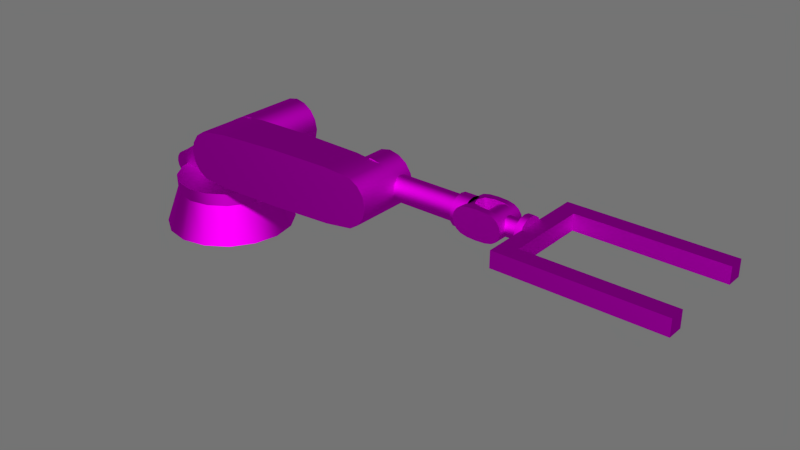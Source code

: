 # Source: robot.blend  (saved by Blender 2.74.0; exported with 4.5.12 LTS)
import bpy
from mathutils import Matrix  # noqa: F401  (used for matrix-valued properties, if any)

bpy.ops.wm.read_factory_settings(use_empty=True)
scene = bpy.context.scene
scene.name = 'Scene'

# ---- collections
col_collection_1 = bpy.data.collections.new('Collection 1'); scene.collection.children.link(col_collection_1)

# ---- images (referenced by path relative to the original .blend; pixels are not part of the script)
import os
ASSET_DIR = os.environ.get("B2B_ASSET_DIR", "")  # directory of the original .blend (textures are referenced by path, not embedded)
HERE = os.path.dirname(os.path.abspath(__file__))  # packed textures are extracted next to this script under _unpacked/

def load_image(name, relpath, width, height, colorspace="sRGB"):
    """Load a texture the original file referenced (path relative to the .blend, or extracted next to this script)."""
    p = next((c for c in (os.path.join(HERE, relpath), os.path.join(ASSET_DIR, relpath)) if relpath and os.path.exists(c)), "")
    if p:
        img = bpy.data.images.load(p, check_existing=True)
        img.name = name
    else:  # same state as the original file: an image datablock whose file is absent (Cycles renders it pink)
        img = bpy.data.images.new(name, width, height)
        img.source = "FILE"
        img.filepath = "//" + (relpath or name)
    img.colorspace_settings.name = colorspace
    return img
img_texture_png = load_image('texture.png', 'texture.png', 1024, 1024, 'sRGB')

# ---- materials (node trees are filled in below, after node groups)
mat_matorange = bpy.data.materials.new('matOrange')
mat_matorange.alpha_threshold = 0.0
mat_matorange.diffuse_color = (1.0, 0.1779, 0.006995, 1.0)
mat_matorange.roughness = 0.5
mat_matorange.line_color = (0.0, 0.0, 0.0, 1.0)

# ---- material node trees
mat_matorange.use_nodes = True; mat_matorange.node_tree.nodes.clear()
_N = mat_matorange.node_tree.nodes; _L = mat_matorange.node_tree.links
n0 = _N.new('ShaderNodeUVMap'); n0.name = 'UV Map'; n0.location = (10, 305)
n0.uv_map = 'UVMap'
n1 = _N.new('ShaderNodeOutputMaterial'); n1.name = 'Material Output'; n1.location = (617, 363)
n2 = _N.new('ShaderNodeTexImage'); n2.name = 'Image Texture'; n2.location = (216, 426)
n2.width = 140
n2.image = img_texture_png
n3 = _N.new('ShaderNodeBsdfAnisotropic'); n3.name = 'Glossy BSDF'; n3.location = (398, 382)
n3.distribution = 'BECKMANN'
n3.inputs[1].default_value = 0.7071
_L.new(n0.outputs[0], n2.inputs[0])
_L.new(n2.outputs[0], n3.inputs[0])
_L.new(n3.outputs[0], n1.inputs[0])
n1.is_active_output = True

# ---- world
world_world = bpy.data.worlds.new('World'); scene.world = world_world
world_world.color = (0.1734, 0.1734, 0.1734)
world_world.use_sun_shadow = False
world_world.sun_shadow_jitter_overblur = 0.0
world_world.cycles.sampling_method = 'MANUAL'
world_world.cycles.sample_map_resolution = 256

# ---- meshes
me_cube_036 = bpy.data.meshes.new('Cube.036')
me_cube_036.from_pydata([(0.03966, 0.075, 0.09576), (0.03966, -0.075, 0.09576), (0.09576, -0.075, -0.03966), (0.09576, 0.075, 0.03966), (-0.03966, -0.075, 0.09576), (-0.03966, 0.075, 0.09576), (0.03966, -0.075, -0.09576), (0.03966, 0.075, -0.09577), (0.09576, 0.075, -0.03967), (0.09576, -0.075, 0.03966), (-0.09576, 0.075, -0.03967), (-0.09576, -0.075, 0.03966), (-0.03966, -0.075, -0.09576), (-0.09576, 0.075, 0.03966), (-0.09576, -0.075, -0.03966), (-0.03966, 0.075, -0.09577), (0.25, -0.1127, 0.04666), (0.2, -0.1127, -0.04666), (0.2, -0.04666, 0.1127), (0.25, -0.04666, -0.1127), (0.25, -0.04666, 0.1127), (0.25, -0.1127, -0.04666), (0.2, -0.1127, 0.04666), (0.25, 0.1127, -0.04666), (0.2, 0.1127, 0.04666), (0.2, 0.04666, -0.1127), (0.25, 0.1127, 0.04666), (0.2, 0.1127, -0.04666), (0.2, -0.04666, -0.1127), (0.25, 0.04666, 0.1127), (0.2, 0.04666, 0.1127), (0.25, 0.04666, -0.1127), (0.02075, -0.02777, -0.06704), (0.1993, -0.06704, -0.02777), (0.02075, -0.06704, 0.02777), (0.1993, -0.02777, -0.06704), (0.1993, -0.06704, 0.02777), (0.02075, -0.06704, -0.02777), (0.1992, 0.06704, 0.02777), (0.02075, 0.06704, -0.02777), (0.02075, 0.02777, -0.06704), (0.1993, 0.02777, -0.06704), (0.02075, -0.02777, 0.06704), (0.1992, -0.02777, 0.06704), (0.02075, 0.06704, 0.02777), (0.1992, 0.06704, -0.02777), (0.1992, 0.02777, 0.06704), (0.02075, 0.02777, 0.06704), (5.96e-08, -0.075, 0.104), (-1.192e-07, 0.075, 0.104), (0.07352, 0.075, 0.07352), (0.07352, 0.075, -0.07352), (0.07352, -0.075, 0.07352), (0.07352, -0.075, -0.07352), (0.104, 0.075, -2.98e-07), (0.104, -0.075, -1.267e-07), (-1.192e-07, 0.075, -0.104), (-0.07352, -0.075, 0.07352), (-0.07352, -0.075, -0.07352), (-0.07352, 0.075, 0.07352), (-0.07352, 0.075, -0.07352), (5.96e-08, -0.075, -0.104), (-0.104, 0.075, -2.98e-07), (-0.104, -0.075, -1.267e-07), (0.2, -0.0865, -0.0865), (0.2, -0.0865, 0.0865), (0.25, -0.0865, -0.0865), (0.25, -0.0865, 0.0865), (0.25, 1.35e-09, 0.1223), (0.2, -1.052e-07, 0.1223), (0.25, 1.817e-09, -0.1223), (0.25, -0.1223, -2.98e-07), (0.2, -0.1223, -5.96e-08), (0.2, 0.0865, 0.0865), (0.2, 0.0865, -0.0865), (0.25, 0.0865, 0.0865), (0.25, 0.0865, -0.0865), (0.2, -1.066e-07, -0.1223), (0.25, 0.1223, -2.98e-07), (0.2, 0.1223, -5.96e-08), (0.1993, -0.07279, -1.192e-07), (0.02075, -0.07279, -2.906e-07), (0.1993, -3.19e-08, -0.07279), (0.02075, -0.05147, -0.05147), (0.02075, -0.05147, 0.05147), (0.1993, -0.05147, -0.05147), (0.1993, -0.05147, 0.05147), (0.02075, -2.469e-07, -0.07279), (0.1992, 0.07279, -1.192e-07), (0.02075, 0.07279, -2.906e-07), (0.1992, 0.05147, -0.05147), (0.1992, 0.05147, 0.05147), (0.02075, 0.05147, -0.05147), (0.02075, 0.05147, 0.05147), (0.02075, -2.506e-07, 0.07279), (0.1992, -3.552e-08, 0.07279), (0.25, -0.1223, -2.98e-07), (0.25, -0.1127, 0.04666), (0.25, -0.0865, 0.0865), (0.2, -0.1223, -5.96e-08), (0.2, -0.1127, -0.04666), (0.2, -0.0865, -0.0865), (0.2, -1.052e-07, 0.1223), (0.2, -0.04666, 0.1127), (0.2, -0.0865, 0.0865), (0.25, 1.817e-09, -0.1223), (0.25, -0.04666, -0.1127), (0.25, -0.0865, -0.0865), (0.25, 1.35e-09, 0.1223), (0.25, -0.04666, 0.1127), (0.25, -0.1127, -0.04666), (0.2, -0.1127, 0.04666), (0.25, 0.1223, -2.98e-07), (0.25, 0.1127, -0.04666), (0.25, 0.0865, -0.0865), (0.2, 0.1223, -5.96e-08), (0.2, 0.1127, 0.04666), (0.2, 0.0865, 0.0865), (0.2, -1.066e-07, -0.1223), (0.2, 0.04666, -0.1127), (0.2, 0.0865, -0.0865), (0.25, 0.1127, 0.04666), (0.25, 0.0865, 0.0865), (0.2, 0.1127, -0.04666), (0.2, -0.04666, -0.1127), (0.25, 0.04666, 0.1127), (0.2, 0.04666, 0.1127), (0.25, 0.04666, -0.1127)], [], [(50, 52, 9, 3), (0, 1, 52, 50), (59, 57, 4, 5), (3, 9, 55, 54), (53, 6, 7, 51), (5, 4, 48, 49), (54, 55, 2, 8), (7, 6, 61, 56), (60, 58, 14, 10), (8, 2, 53, 51), (62, 63, 11, 13), (10, 14, 63, 62), (56, 61, 12, 15), (13, 11, 57, 59), (87, 82, 35, 32), (15, 12, 58, 60), (68, 69, 18, 20), (16, 22, 72, 71), (71, 72, 17, 21), (20, 18, 65, 98), (76, 74, 27, 23), (21, 17, 64, 66), (78, 79, 24, 26), (23, 27, 79, 78), (64, 28, 19, 66), (26, 24, 73, 75), (75, 73, 30, 29), (19, 28, 77, 70), (70, 77, 25, 31), (29, 30, 69, 68), (99, 111, 104, 103, 102, 126, 117, 116, 115, 123, 120, 119, 118, 124, 101, 100), (31, 25, 74, 76), (97, 96, 110, 107, 106, 105, 127, 114, 113, 112, 121, 122, 125, 108, 109, 67), (81, 80, 36, 34), (32, 35, 85, 83), (83, 85, 33, 37), (34, 36, 86, 84), (89, 88, 45, 39), (37, 33, 80, 81), (90, 41, 40, 92), (39, 45, 90, 92), (84, 86, 43, 42), (40, 41, 82, 87), (93, 91, 38, 44), (42, 43, 95, 94), (94, 95, 46, 47), (44, 38, 88, 89), (98, 65, 22, 16), (47, 46, 91, 93), (49, 48, 1, 0)])
me_cube_036.polygons.foreach_set('use_smooth', [True] * 50)
_uv = me_cube_036.uv_layers.new(name='UVMap')
_uv.uv.foreach_set('vector', [0.2174, 0.6375, 0.2174, 0.6046, 0.2268, 0.6046, 0.2268, 0.6375, 0.208, 0.6375, 0.208, 0.6046, 0.2174, 0.6046, 0.2174, 0.6375, 0.1797, 0.6375, 0.1797, 0.6046, 0.1891, 0.6046, 0.1891, 0.6375, 0.2268, 0.6375, 0.2268, 0.6046, 0.2362, 0.6046, 0.2362, 0.6375, 0.1042, 0.6046, 0.1137, 0.6046, 0.1137, 0.6375, 0.1042, 0.6375, 0.1891, 0.6375, 0.1891, 0.6046, 0.1985, 0.6046, 0.1985, 0.6375, 0.08539, 0.6375, 0.08539, 0.6046, 0.09481, 0.6046, 0.09481, 0.6375, 0.1137, 0.6375, 0.1137, 0.6046, 0.1231, 0.6046, 0.1231, 0.6375, 0.142, 0.6375, 0.142, 0.6046, 0.1514, 0.6046, 0.1514, 0.6375, 0.09481, 0.6375, 0.09481, 0.6046, 0.1042, 0.6046, 0.1042, 0.6375, 0.1608, 0.6375, 0.1608, 0.6046, 0.1702, 0.6046, 0.1702, 0.6375, 0.1514, 0.6375, 0.1514, 0.6046, 0.1608, 0.6046, 0.1608, 0.6375, 0.1231, 0.6375, 0.1231, 0.6046, 0.1325, 0.6046, 0.1325, 0.6375, 0.1702, 0.6375, 0.1702, 0.6046, 0.1797, 0.6046, 0.1797, 0.6375, 0.213, 0.65, 0.213, 0.6892, 0.2064, 0.6892, 0.2064, 0.65, 0.1325, 0.6375, 0.1325, 0.6046, 0.142, 0.6046, 0.142, 0.6375, 0.1598, 0.7752, 0.1598, 0.7642, 0.1709, 0.7642, 0.1709, 0.7752, 0.1931, 0.7752, 0.1931, 0.7642, 0.2042, 0.7642, 0.2042, 0.7752, 0.2042, 0.7752, 0.2042, 0.7642, 0.2153, 0.7642, 0.2153, 0.7752, 0.1709, 0.7752, 0.1709, 0.7642, 0.182, 0.7642, 0.182, 0.7752, 0.09325, 0.7752, 0.09325, 0.7642, 0.1043, 0.7642, 0.1043, 0.7752, 0.2153, 0.7752, 0.2153, 0.7642, 0.2264, 0.7642, 0.2264, 0.7752, 0.1154, 0.7752, 0.1154, 0.7642, 0.1265, 0.7642, 0.1265, 0.7752, 0.1043, 0.7752, 0.1043, 0.7642, 0.1154, 0.7642, 0.1154, 0.7752, 0.2264, 0.7642, 0.2374, 0.7642, 0.2374, 0.7752, 0.2264, 0.7752, 0.1265, 0.7752, 0.1265, 0.7642, 0.1376, 0.7642, 0.1376, 0.7752, 0.1376, 0.7752, 0.1376, 0.7642, 0.1487, 0.7642, 0.1487, 0.7752, 0.2374, 0.7752, 0.2374, 0.7642, 0.2485, 0.7642, 0.2485, 0.7752, 0.07107, 0.7752, 0.07107, 0.7642, 0.08216, 0.7642, 0.08216, 0.7752, 0.1487, 0.7752, 0.1487, 0.7642, 0.1598, 0.7642, 0.1598, 0.7752, 0.1364, 0.7158, 0.1423, 0.7071, 0.1501, 0.6993, 0.1612, 0.6993, 0.1715, 0.7012, 0.1802, 0.7071, 0.188, 0.715, 0.188, 0.7261, 0.186, 0.7363, 0.1802, 0.745, 0.1723, 0.7528, 0.1612, 0.7528, 0.1509, 0.7509, 0.1423, 0.745, 0.1344, 0.7371, 0.1344, 0.726, 0.08216, 0.7752, 0.08216, 0.7642, 0.09325, 0.7642, 0.09325, 0.7752, 0.1335, 0.8124, 0.1354, 0.8021, 0.1413, 0.7934, 0.1492, 0.7856, 0.1603, 0.7856, 0.1705, 0.7876, 0.1792, 0.7934, 0.187, 0.8013, 0.187, 0.8124, 0.1851, 0.8227, 0.1792, 0.8313, 0.1714, 0.8392, 0.1603, 0.8392, 0.15, 0.8372, 0.1413, 0.8313, 0.1335, 0.8235, 0.1866, 0.65, 0.1866, 0.6892, 0.18, 0.6892, 0.18, 0.65, 0.2064, 0.65, 0.2064, 0.6892, 0.1998, 0.6892, 0.1998, 0.65, 0.1998, 0.65, 0.1998, 0.6892, 0.1932, 0.6892, 0.1932, 0.65, 0.18, 0.65, 0.18, 0.6892, 0.1734, 0.6892, 0.1734, 0.65, 0.1338, 0.65, 0.1338, 0.6892, 0.1272, 0.6892, 0.1272, 0.65, 0.1932, 0.65, 0.1932, 0.6892, 0.1866, 0.6892, 0.1866, 0.65, 0.1206, 0.6892, 0.114, 0.6892, 0.114, 0.65, 0.1206, 0.65, 0.1272, 0.65, 0.1272, 0.6892, 0.1206, 0.6892, 0.1206, 0.65, 0.1734, 0.65, 0.1734, 0.6892, 0.1668, 0.6892, 0.1668, 0.65, 0.114, 0.65, 0.114, 0.6892, 0.1074, 0.6892, 0.1074, 0.65, 0.147, 0.65, 0.147, 0.6892, 0.1404, 0.6892, 0.1404, 0.65, 0.1668, 0.65, 0.1668, 0.6892, 0.1602, 0.6892, 0.1602, 0.65, 0.1602, 0.65, 0.1602, 0.6892, 0.1536, 0.6892, 0.1536, 0.65, 0.1404, 0.65, 0.1404, 0.6892, 0.1338, 0.6892, 0.1338, 0.65, 0.182, 0.7752, 0.182, 0.7642, 0.1931, 0.7642, 0.1931, 0.7752, 0.1536, 0.65, 0.1536, 0.6892, 0.147, 0.6892, 0.147, 0.65, 0.1985, 0.6375, 0.1985, 0.6046, 0.208, 0.6046, 0.208, 0.6375])
me_cube_036.materials.append(mat_matorange)
me_cube_036.use_remesh_preserve_volume = False
me_cube_036.use_remesh_preserve_attributes = False
me_cube_036.use_mirror_vertex_groups = False
me_cube_036.update()
me_cube_035 = bpy.data.meshes.new('Cube.035')
me_cube_035.from_pydata([(-0.0025, -0.3125, -0.0625), (-0.0025, 0.3125, -0.0625), (0.1225, 0.3125, -0.0625), (0.1225, -0.3125, -0.0625), (-0.0025, -0.3125, 0.0625), (-0.0025, 0.3125, 0.0625), (0.1225, 0.3125, 0.0625), (0.1225, -0.3125, 0.0625), (-0.0025, 0.4375, -0.0625), (0.1225, 0.4375, -0.0625), (-0.0025, 0.4375, 0.0625), (0.1225, 0.4375, 0.0625), (-0.0025, -0.4375, -0.0625), (0.1225, -0.4375, -0.0625), (-0.0025, -0.4375, 0.0625), (0.1225, -0.4375, 0.0625), (1.214, 0.3125, -0.0625), (1.214, -0.3125, -0.0625), (1.214, 0.3125, 0.0625), (1.214, -0.3125, 0.0625), (1.214, 0.4375, -0.0625), (1.214, 0.4375, 0.0625), (1.214, -0.4375, -0.0625), (1.214, -0.4375, 0.0625), (-0.0025, -0.3125, 0.0625), (-0.0025, 0.3125, 0.0625), (-0.0025, 0.3125, -0.0625), (-0.0025, -0.3125, -0.0625), (0.1225, 0.3125, 0.0625), (0.1225, 0.3125, 0.0625), (0.1225, 0.3125, -0.0625), (0.1225, 0.3125, -0.0625), (0.1225, -0.3125, 0.0625), (0.1225, -0.3125, 0.0625), (0.1225, -0.3125, -0.0625), (0.1225, -0.3125, -0.0625), (-0.0025, 0.4375, 0.0625), (-0.0025, 0.4375, 0.0625), (-0.0025, 0.4375, -0.0625), (-0.0025, 0.4375, -0.0625), (0.1225, 0.4375, 0.0625), (0.1225, 0.4375, -0.0625), (-0.0025, -0.4375, -0.0625), (-0.0025, -0.4375, -0.0625), (-0.0025, -0.4375, 0.0625), (-0.0025, -0.4375, 0.0625), (0.1225, -0.4375, 0.0625), (0.1225, -0.4375, -0.0625), (1.214, 0.3125, 0.0625), (1.214, 0.3125, 0.0625), (1.214, 0.3125, -0.0625), (1.214, 0.3125, -0.0625), (1.214, -0.3125, 0.0625), (1.214, -0.3125, 0.0625), (1.214, -0.3125, -0.0625), (1.214, -0.3125, -0.0625), (1.214, 0.4375, 0.0625), (1.214, 0.4375, 0.0625), (1.214, 0.4375, -0.0625), (1.214, 0.4375, -0.0625), (1.214, -0.4375, 0.0625), (1.214, -0.4375, 0.0625), (1.214, -0.4375, -0.0625), (1.214, -0.4375, -0.0625)], [], [(4, 5, 1, 0), (30, 26, 38, 41), (28, 7, 3, 2), (27, 34, 47, 42), (27, 26, 30, 34), (32, 6, 25, 24), (10, 11, 9, 8), (47, 34, 54, 62), (25, 6, 40, 36), (1, 5, 37, 39), (15, 14, 12, 13), (32, 24, 44, 46), (32, 46, 60, 52), (4, 0, 43, 45), (18, 16, 20, 21), (17, 19, 23, 22), (15, 13, 63, 61), (40, 6, 48, 56), (30, 41, 58, 50), (9, 11, 57, 59), (35, 33, 53, 55), (29, 31, 51, 49)])
me_cube_035.polygons.foreach_set('use_smooth', [True] * 22)
_uv = me_cube_035.uv_layers.new(name='UVMap')
_uv.uv.foreach_set('vector', [0.4335, 0.9237, 0.5707, 0.9237, 0.5707, 0.9512, 0.4335, 0.9512, 0.6256, 0.9786, 0.5982, 0.9786, 0.5982, 0.9512, 0.6256, 0.9512, 0.5707, 0.8963, 0.4335, 0.8963, 0.4335, 0.8688, 0.5707, 0.8688, 0.4061, 0.9786, 0.3786, 0.9786, 0.3786, 0.9512, 0.4061, 0.9512, 0.4335, 0.9512, 0.5707, 0.9512, 0.5707, 0.9786, 0.4335, 0.9786, 0.4335, 0.8963, 0.5707, 0.8963, 0.5707, 0.9237, 0.4335, 0.9237, 0.5982, 0.9237, 0.6256, 0.9237, 0.6256, 0.9512, 0.5982, 0.9512, 0.3786, 0.9512, 0.3786, 0.9786, 0.139, 0.9786, 0.139, 0.9512, 0.5982, 0.8963, 0.6256, 0.8963, 0.6256, 0.9237, 0.5982, 0.9237, 0.5707, 0.9512, 0.5707, 0.9237, 0.5982, 0.9237, 0.5982, 0.9512, 0.3786, 0.9237, 0.4061, 0.9237, 0.4061, 0.9512, 0.3786, 0.9512, 0.3786, 0.8963, 0.4061, 0.8963, 0.4061, 0.9237, 0.3786, 0.9237, 0.3786, 0.8963, 0.3786, 0.9237, 0.139, 0.9237, 0.139, 0.8963, 0.4335, 0.9237, 0.4335, 0.9512, 0.4061, 0.9512, 0.4061, 0.9237, 0.8927, 0.9237, 0.8927, 0.9512, 0.8653, 0.9512, 0.8653, 0.9237, 0.1115, 0.9512, 0.1115, 0.9237, 0.139, 0.9237, 0.139, 0.9512, 0.3786, 0.9237, 0.3786, 0.9512, 0.139, 0.9512, 0.139, 0.9237, 0.6256, 0.9237, 0.6256, 0.8963, 0.8653, 0.8963, 0.8653, 0.9237, 0.6256, 0.9786, 0.6256, 0.9512, 0.8653, 0.9512, 0.8653, 0.9786, 0.6256, 0.9512, 0.6256, 0.9237, 0.8653, 0.9237, 0.8653, 0.9512, 0.3786, 0.8688, 0.3786, 0.8963, 0.139, 0.8963, 0.139, 0.8688, 0.6256, 0.8963, 0.6256, 0.8688, 0.8653, 0.8688, 0.8653, 0.8963])
me_cube_035.materials.append(mat_matorange)
me_cube_035.use_remesh_preserve_volume = False
me_cube_035.use_remesh_preserve_attributes = False
me_cube_035.use_mirror_vertex_groups = False
me_cube_035.update()
me_cube_034 = bpy.data.meshes.new('Cube.034')
me_cube_034.from_pydata([(-0.1878, -0.1, 0.07777), (-0.1878, 0.1, -0.07777), (-0.07777, 0.1, 0.1878), (-0.07777, -0.1, -0.1878), (-0.07777, -0.1, 0.1878), (-0.1878, -0.1, -0.07777), (-0.1878, 0.1, 0.07777), (0.1878, -0.1, -0.07777), (0.1878, 0.1, 0.07777), (0.07777, 0.1, -0.1878), (0.1878, -0.1, 0.07777), (0.1878, 0.1, -0.07777), (-0.07777, 0.1, -0.1878), (0.07777, -0.1, 0.1878), (0.07777, 0.1, 0.1878), (0.07777, -0.1, -0.1878), (0.7, -0.09013, 0.03733), (0.1, -0.09013, -0.03733), (0.1, -0.03733, 0.09013), (0.7, -0.03733, -0.09013), (0.7, -0.03733, 0.09013), (0.7, -0.09013, -0.03733), (0.1, -0.09013, 0.03733), (0.7, 0.09013, -0.03733), (0.1, 0.09013, 0.03733), (0.1, 0.03733, -0.09013), (0.7, 0.09013, 0.03733), (0.1, 0.09013, -0.03733), (0.1, -0.03733, -0.09013), (0.7, 0.03733, 0.09013), (0.1, 0.03733, 0.09013), (0.7, 0.03733, -0.09013), (0.8, -0.1127, 0.04666), (0.8, 0.04666, 0.1127), (0.7, -0.1127, 0.04666), (0.8, 0.1127, -0.04666), (0.8, -0.1127, -0.04666), (0.8, -0.04666, 0.1127), (0.8, 0.1127, 0.04666), (0.8, -0.04667, -0.1127), (0.8, 0.04666, -0.1127), (0.7, -0.04666, 0.1127), (0.7, -0.1127, -0.04667), (0.7, 0.1127, -0.04667), (0.7, 0.1127, 0.04666), (0.7, 0.04667, -0.1127), (0.7, -0.04667, -0.1127), (0.7, 0.04666, 0.1127), (-0.1442, 0.1, -0.1442), (-0.1442, 0.1, 0.1442), (-0.1442, -0.1, -0.1442), (-0.1442, -0.1, 0.1442), (0.0, -0.1, 0.2039), (0.0, 0.1, 0.2039), (0.0, -0.1, -0.2039), (-0.2039, -0.1, -3.651e-07), (-0.2039, 0.1, 0.0), (0.1442, 0.1, 0.1442), (0.1442, 0.1, -0.1442), (0.1442, -0.1, 0.1442), (0.1442, -0.1, -0.1442), (0.0, 0.1, -0.2039), (0.2039, -0.1, -3.651e-07), (0.2039, 0.1, 0.0), (0.1, -0.0692, -0.0692), (0.1, -0.0692, 0.0692), (0.7, -0.0692, -0.0692), (0.7, -0.0692, 0.0692), (0.7, -1.075e-08, 0.09787), (0.1, -9.561e-08, 0.09787), (0.7, -1.019e-08, -0.09787), (0.7, -0.09787, -2.98e-07), (0.1, -0.09787, -1.192e-07), (0.1, 0.0692, 0.0692), (0.1, 0.0692, -0.0692), (0.7, 0.0692, 0.0692), (0.7, 0.0692, -0.0692), (0.1, -9.691e-08, -0.09787), (0.7, 0.09787, -2.98e-07), (0.1, 0.09787, -1.043e-07), (0.7, -0.0865, 0.08649), (0.8, -0.0865, 0.0865), (0.8, -1.153e-06, -0.1223), (0.8, -0.1223, 1.555e-07), (0.7, -0.1223, -1.236e-06), (0.7, 0.08649, 0.08649), (0.8, 1.35e-09, 0.1223), (0.8, 0.0865, 0.0865), (0.8, 0.0865, -0.0865), (0.7, -1.057e-07, -0.1223), (0.8, 0.1223, -3.092e-07), (0.8, -0.0865, -0.08649), (0.7, -0.0865, -0.0865), (0.7, -1.173e-07, 0.1223), (0.7, 0.1223, -1.214e-06), (0.7, 0.0865, -0.0865), (-0.2039, -0.1, -3.651e-07), (-0.1878, -0.1, 0.07777), (-0.1442, -0.1, 0.1442), (-0.2039, 0.1, 0.0), (-0.1878, 0.1, -0.07777), (-0.1442, 0.1, -0.1442), (0.0, 0.1, 0.2039), (-0.07777, 0.1, 0.1878), (-0.1442, 0.1, 0.1442), (0.0, -0.1, -0.2039), (-0.07777, -0.1, -0.1878), (-0.1442, -0.1, -0.1442), (0.0, -0.1, 0.2039), (-0.07777, -0.1, 0.1878), (-0.1878, -0.1, -0.07777), (-0.1878, 0.1, 0.07777), (0.2039, -0.1, -3.651e-07), (0.1878, -0.1, -0.07777), (0.1442, -0.1, -0.1442), (0.2039, 0.1, 0.0), (0.1878, 0.1, 0.07777), (0.1442, 0.1, 0.1442), (0.0, 0.1, -0.2039), (0.07777, 0.1, -0.1878), (0.1442, 0.1, -0.1442), (0.1878, -0.1, 0.07777), (0.1442, -0.1, 0.1442), (0.1878, 0.1, -0.07777), (-0.07777, 0.1, -0.1878), (0.07777, -0.1, 0.1878), (0.07777, 0.1, 0.1878), (0.07777, -0.1, -0.1878), (0.8, -0.1223, 1.555e-07), (0.8, -0.1223, 1.555e-07), (0.8, -0.1127, 0.04666), (0.8, -0.1127, 0.04666), (0.8, -0.0865, 0.0865), (0.8, -0.0865, 0.0865), (0.8, 1.35e-09, 0.1223), (0.8, 1.35e-09, 0.1223), (0.8, 0.04666, 0.1127), (0.8, 0.04666, 0.1127), (0.8, 0.0865, 0.0865), (0.8, 0.0865, 0.0865), (0.7, -0.1223, -1.236e-06), (0.7, -0.1127, 0.04666), (0.7, -0.0865, 0.08649), (0.8, 0.1223, -3.092e-07), (0.8, 0.1223, -3.092e-07), (0.8, 0.1127, -0.04666), (0.8, 0.1127, -0.04666), (0.8, 0.0865, -0.0865), (0.8, 0.0865, -0.0865), (0.8, -0.1127, -0.04666), (0.8, -0.1127, -0.04666), (0.8, -0.0865, -0.08649), (0.8, -0.0865, -0.08649), (0.8, -0.04666, 0.1127), (0.8, -0.04666, 0.1127), (0.8, 0.1127, 0.04666), (0.8, 0.1127, 0.04666), (0.8, -1.153e-06, -0.1223), (0.8, -1.153e-06, -0.1223), (0.8, -0.04667, -0.1127), (0.8, -0.04667, -0.1127), (0.8, 0.04666, -0.1127), (0.8, 0.04666, -0.1127), (0.7, -1.173e-07, 0.1223), (0.7, -0.04666, 0.1127), (0.7, -0.1127, -0.04667), (0.7, -0.0865, -0.0865), (0.7, 0.0865, -0.0865), (0.7, 0.1127, -0.04667), (0.7, 0.1223, -1.214e-06), (0.7, 0.1127, 0.04666), (0.7, 0.08649, 0.08649), (0.7, -1.057e-07, -0.1223), (0.7, 0.04667, -0.1127), (0.7, -0.04667, -0.1127), (0.7, 0.04666, 0.1127)], [], [(52, 53, 2, 4), (0, 6, 56, 55), (55, 56, 1, 5), (4, 2, 49, 98), (60, 58, 11, 7), (5, 1, 48, 50), (62, 63, 8, 10), (7, 11, 63, 62), (48, 12, 3, 50), (10, 8, 57, 59), (59, 57, 14, 13), (3, 12, 61, 54), (54, 61, 9, 15), (13, 14, 53, 52), (67, 65, 22, 16), (15, 9, 58, 60), (168, 95, 173, 172, 174, 92, 165, 84, 141, 142, 164, 163, 175, 171, 170, 94), (99, 111, 104, 103, 102, 126, 117, 116, 115, 123, 120, 119, 118, 124, 101, 100), (68, 69, 18, 20), (16, 22, 72, 71), (71, 72, 17, 21), (20, 18, 65, 67), (76, 74, 27, 23), (21, 17, 64, 66), (78, 79, 24, 26), (23, 27, 79, 78), (64, 28, 19, 66), (26, 24, 73, 75), (75, 73, 30, 29), (19, 28, 77, 70), (70, 77, 25, 31), (29, 30, 69, 68), (132, 80, 34, 32), (31, 25, 74, 76), (86, 93, 41, 37), (32, 34, 140, 128), (128, 140, 42, 36), (37, 41, 80, 132), (90, 169, 44, 38), (36, 42, 166, 151), (130, 81, 153, 135, 137, 139, 155, 143, 146, 148, 162, 158, 160, 91, 149, 83), (88, 167, 43, 35), (38, 44, 85, 138), (157, 89, 45, 40), (35, 43, 169, 90), (166, 46, 39, 151), (40, 45, 167, 88), (161, 147, 145, 144, 156, 87, 136, 134, 154, 133, 131, 129, 150, 152, 159, 82), (138, 85, 47, 33), (39, 46, 89, 157), (97, 96, 110, 107, 106, 105, 127, 114, 113, 112, 121, 122, 125, 108, 109, 51), (33, 47, 93, 86), (98, 49, 6, 0)])
me_cube_034.polygons.foreach_set('use_smooth', [True] * 53)
_uv = me_cube_034.uv_layers.new(name='UVMap')
_uv.uv.foreach_set('vector', [0.6564, 0.3998, 0.6564, 0.3559, 0.6749, 0.3559, 0.6749, 0.3998, 0.7119, 0.3998, 0.7119, 0.3559, 0.7304, 0.3559, 0.7304, 0.3998, 0.7304, 0.3998, 0.7304, 0.3559, 0.7489, 0.3559, 0.7489, 0.3998, 0.6749, 0.3998, 0.6749, 0.3559, 0.6934, 0.3559, 0.6934, 0.3998, 0.8413, 0.3998, 0.8413, 0.3559, 0.8598, 0.3559, 0.8598, 0.3998, 0.7489, 0.3998, 0.7489, 0.3559, 0.7673, 0.3559, 0.7673, 0.3998, 0.5825, 0.3998, 0.5825, 0.3559, 0.601, 0.3559, 0.601, 0.3998, 0.8598, 0.3998, 0.8598, 0.3559, 0.8783, 0.3559, 0.8783, 0.3998, 0.7673, 0.3559, 0.7858, 0.3559, 0.7858, 0.3998, 0.7673, 0.3998, 0.601, 0.3998, 0.601, 0.3559, 0.6195, 0.3559, 0.6195, 0.3998, 0.6195, 0.3998, 0.6195, 0.3559, 0.6379, 0.3559, 0.6379, 0.3998, 0.7858, 0.3998, 0.7858, 0.3559, 0.8043, 0.3559, 0.8043, 0.3998, 0.8043, 0.3998, 0.8043, 0.3559, 0.8228, 0.3559, 0.8228, 0.3998, 0.6379, 0.3998, 0.6379, 0.3559, 0.6564, 0.3559, 0.6564, 0.3998, 0.9364, 0.2337, 0.8047, 0.2337, 0.8047, 0.2249, 0.9364, 0.2249, 0.8228, 0.3998, 0.8228, 0.3559, 0.8413, 0.3559, 0.8413, 0.3998, 0.9424, 0.117, 0.9424, 0.1282, 0.9344, 0.1361, 0.9256, 0.1421, 0.9152, 0.1441, 0.904, 0.1441, 0.896, 0.1361, 0.8901, 0.1274, 0.8881, 0.117, 0.8881, 0.1057, 0.896, 0.09776, 0.9048, 0.0918, 0.9152, 0.08981, 0.9265, 0.08981, 0.9344, 0.09776, 0.9404, 0.1065, 0.4279, 0.3463, 0.4312, 0.3635, 0.4312, 0.382, 0.4181, 0.395, 0.4037, 0.4048, 0.3865, 0.4081, 0.368, 0.4081, 0.355, 0.395, 0.3452, 0.3806, 0.3419, 0.3635, 0.3419, 0.345, 0.355, 0.3319, 0.3694, 0.3221, 0.3865, 0.3189, 0.405, 0.3189, 0.4181, 0.3319, 0.9364, 0.2515, 0.8047, 0.2515, 0.8047, 0.2426, 0.9364, 0.2426, 0.9364, 0.2249, 0.8047, 0.2249, 0.8047, 0.216, 0.9364, 0.216, 0.9364, 0.216, 0.8047, 0.216, 0.8047, 0.2071, 0.9364, 0.2071, 0.9364, 0.2426, 0.8047, 0.2426, 0.8047, 0.2337, 0.9364, 0.2337, 0.9364, 0.3047, 0.8047, 0.3047, 0.8047, 0.2959, 0.9364, 0.2959, 0.9364, 0.2071, 0.8047, 0.2071, 0.8047, 0.1982, 0.9364, 0.1982, 0.9364, 0.287, 0.8047, 0.287, 0.8047, 0.2781, 0.9364, 0.2781, 0.9364, 0.2959, 0.8047, 0.2959, 0.8047, 0.287, 0.9364, 0.287, 0.8047, 0.1982, 0.8047, 0.1894, 0.9364, 0.1894, 0.9364, 0.1982, 0.9364, 0.2781, 0.8047, 0.2781, 0.8047, 0.2692, 0.9364, 0.2692, 0.9364, 0.2692, 0.8047, 0.2692, 0.8047, 0.2604, 0.9364, 0.2604, 0.9364, 0.1894, 0.8047, 0.1894, 0.8047, 0.1805, 0.9364, 0.1805, 0.9364, 0.3225, 0.8047, 0.3225, 0.8047, 0.3136, 0.9364, 0.3136, 0.9364, 0.2604, 0.8047, 0.2604, 0.8047, 0.2515, 0.9364, 0.2515, 0.9594, 0.1271, 0.9814, 0.1271, 0.9814, 0.1382, 0.9594, 0.1382, 0.9364, 0.3136, 0.8047, 0.3136, 0.8047, 0.3047, 0.9364, 0.3047, 0.9594, 0.1049, 0.9814, 0.1049, 0.9814, 0.116, 0.9594, 0.116, 0.9594, 0.1382, 0.9814, 0.1382, 0.9814, 0.1493, 0.9594, 0.1493, 0.9594, 0.1493, 0.9814, 0.1493, 0.9814, 0.1604, 0.9594, 0.1604, 0.9594, 0.116, 0.9814, 0.116, 0.9814, 0.1271, 0.9594, 0.1271, 0.9594, 0.06057, 0.9814, 0.06057, 0.9814, 0.07166, 0.9594, 0.07166, 0.9594, 0.1604, 0.9814, 0.1604, 0.9814, 0.1715, 0.9594, 0.1715, 0.9594, 0.1604, 0.9594, 0.1493, 0.9594, 0.1382, 0.9594, 0.1271, 0.9594, 0.116, 0.9594, 0.1049, 0.9594, 0.09384, 0.9594, 0.08275, 0.9594, 0.07166, 0.9594, 0.06057, 0.9594, 0.04947, 0.9594, 0.03838, 0.9594, 0.116, 0.9594, 0.1937, 0.9594, 0.1826, 0.9594, 0.1715, 0.9594, 0.03838, 0.9814, 0.03838, 0.9814, 0.04947, 0.9594, 0.04947, 0.9594, 0.07166, 0.9814, 0.07166, 0.9814, 0.08275, 0.9594, 0.08275, 0.9594, 0.0162, 0.9814, 0.0162, 0.9814, 0.02729, 0.9594, 0.02729, 0.9594, 0.04947, 0.9814, 0.04947, 0.9814, 0.06057, 0.9594, 0.06057, 0.9814, 0.1715, 0.9814, 0.1826, 0.9594, 0.1826, 0.9594, 0.1715, 0.9594, 0.02729, 0.9814, 0.02729, 0.9814, 0.03838, 0.9594, 0.03838, 0.9147, 0.01801, 0.9259, 0.01801, 0.9337, 0.02589, 0.9397, 0.0346, 0.9416, 0.04493, 0.9416, 0.05608, 0.9338, 0.06397, 0.925, 0.06989, 0.9147, 0.07186, 0.9036, 0.07186, 0.8957, 0.06398, 0.8898, 0.05527, 0.8878, 0.04494, 0.8878, 0.03379, 0.8957, 0.0259, 0.9044, 0.01998, 0.9594, 0.08275, 0.9814, 0.08275, 0.9814, 0.09384, 0.9594, 0.09384, 0.9594, 0.1826, 0.9814, 0.1826, 0.9814, 0.1937, 0.9594, 0.1937, 0.4697, 0.3798, 0.473, 0.3626, 0.4828, 0.3482, 0.4959, 0.3351, 0.5143, 0.3351, 0.5315, 0.3384, 0.5459, 0.3482, 0.559, 0.3613, 0.559, 0.3798, 0.5557, 0.3969, 0.5459, 0.4113, 0.5328, 0.4244, 0.5143, 0.4244, 0.4972, 0.4211, 0.4828, 0.4113, 0.4697, 0.3983, 0.9594, 0.09384, 0.9814, 0.09384, 0.9814, 0.1049, 0.9594, 0.1049, 0.6934, 0.3998, 0.6934, 0.3559, 0.7119, 0.3559, 0.7119, 0.3998])
me_cube_034.materials.append(mat_matorange)
me_cube_034.use_remesh_preserve_volume = False
me_cube_034.use_remesh_preserve_attributes = False
me_cube_034.use_mirror_vertex_groups = False
me_cube_034.update()
me_cube_031 = bpy.data.meshes.new('Cube.031')
me_cube_031.from_pydata([(-0.4744, -0.1965, -5.96e-08), (-0.1965, 0.4744, -5.96e-08), (0.4744, 0.1965, -5.96e-08), (0.1965, -0.4744, -5.96e-08), (0.1965, 0.4744, -5.96e-08), (-0.1965, -0.4744, -5.96e-08), (-0.4744, 0.1965, -5.96e-08), (0.4744, -0.1965, -5.96e-08), (-0.3772, 0.1562, 0.3), (0.1562, 0.3772, 0.3), (0.3772, -0.1562, 0.3), (-0.1562, -0.3772, 0.3), (-0.1562, 0.3772, 0.3), (0.1562, -0.3772, 0.3), (-0.3772, -0.1562, 0.3), (0.3772, 0.1562, 0.3), (-0.3642, -0.3642, -5.96e-08), (-0.3642, 0.3642, -5.96e-08), (0.3642, 0.3642, -5.96e-08), (0.3642, -0.3642, -5.96e-08), (0.0, 0.5151, -5.96e-08), (0.0, -0.5151, -5.96e-08), (-0.5151, 0.0, -5.96e-08), (0.5151, 0.0, -5.96e-08), (-0.2896, -0.2896, 0.3), (-0.2896, 0.2896, 0.3), (0.2896, 0.2896, 0.3), (0.2896, -0.2896, 0.3), (0.0, 0.4095, 0.3), (0.0, -0.4095, 0.3), (-0.4095, 0.0, 0.3), (0.4095, 0.0, 0.3), (-0.5151, 0.0, -5.96e-08), (-0.4744, -0.1965, -5.96e-08), (-0.3642, -0.3642, -5.96e-08), (0.0, 0.5151, -5.96e-08), (-0.1965, 0.4744, -5.96e-08), (-0.3642, 0.3642, -5.96e-08), (0.5151, 0.0, -5.96e-08), (0.4744, 0.1965, -5.96e-08), (0.3642, 0.3642, -5.96e-08), (0.0, -0.5151, -5.96e-08), (0.1965, -0.4744, -5.96e-08), (0.3642, -0.3642, -5.96e-08), (0.1965, 0.4744, -5.96e-08), (-0.1965, -0.4744, -5.96e-08), (-0.4744, 0.1965, -5.96e-08), (0.4744, -0.1965, -5.96e-08), (-0.2896, 0.2896, 0.3), (-0.3772, 0.1562, 0.3), (-0.4095, 0.0, 0.3), (0.2896, 0.2896, 0.3), (0.1562, 0.3772, 0.3), (0.0, 0.4095, 0.3), (0.2896, -0.2896, 0.3), (0.3772, -0.1562, 0.3), (0.4095, 0.0, 0.3), (-0.2896, -0.2896, 0.3), (-0.1562, -0.3772, 0.3), (0.0, -0.4095, 0.3), (-0.1562, 0.3772, 0.3), (0.1562, -0.3772, 0.3), (-0.3772, -0.1562, 0.3), (0.3772, 0.1562, 0.3)], [], [(26, 18, 4, 9), (8, 6, 22, 30), (27, 19, 7, 10), (9, 4, 20, 28), (24, 16, 5, 11), (10, 7, 23, 31), (28, 20, 1, 12), (11, 5, 21, 29), (29, 21, 3, 13), (12, 1, 17, 25), (30, 22, 0, 14), (13, 3, 19, 27), (31, 23, 2, 15), (14, 0, 16, 24), (15, 2, 18, 26), (49, 50, 62, 57, 58, 59, 61, 54, 55, 56, 63, 51, 52, 53, 60, 48), (25, 17, 6, 8), (39, 38, 47, 43, 42, 41, 45, 34, 33, 32, 46, 37, 36, 35, 44, 40)])
me_cube_031.polygons.foreach_set('use_smooth', [True] * 18)
_uv = me_cube_031.uv_layers.new(name='UVMap')
_uv.uv.foreach_set('vector', [0.1033, 0.2852, 0.08035, 0.2756, 0.1069, 0.2363, 0.1244, 0.2539, 0.2601, 0.2539, 0.2776, 0.2363, 0.3041, 0.2756, 0.2812, 0.2852, 0.1554, 0.412, 0.1459, 0.4351, 0.1069, 0.4084, 0.1244, 0.3907, 0.1244, 0.2539, 0.1069, 0.2363, 0.1459, 0.2096, 0.1554, 0.2327, 0.2812, 0.3595, 0.3041, 0.369, 0.2776, 0.4084, 0.2601, 0.3907, 0.1244, 0.3907, 0.1069, 0.4084, 0.08036, 0.3691, 0.1033, 0.3595, 0.1554, 0.2327, 0.1459, 0.2096, 0.1922, 0.2006, 0.1922, 0.2256, 0.2601, 0.3907, 0.2776, 0.4084, 0.2386, 0.4351, 0.2291, 0.412, 0.2291, 0.412, 0.2386, 0.4351, 0.1923, 0.444, 0.1923, 0.4191, 0.1922, 0.2256, 0.1922, 0.2006, 0.2386, 0.2096, 0.2291, 0.2327, 0.2812, 0.2852, 0.3041, 0.2756, 0.313, 0.3223, 0.2882, 0.3223, 0.1923, 0.4191, 0.1923, 0.444, 0.1459, 0.4351, 0.1554, 0.412, 0.1033, 0.3595, 0.08036, 0.3691, 0.07151, 0.3224, 0.09626, 0.3223, 0.2882, 0.3223, 0.313, 0.3223, 0.3041, 0.369, 0.2812, 0.3595, 0.09626, 0.3223, 0.07151, 0.3224, 0.08035, 0.2756, 0.1033, 0.2852, 0.2601, 0.2539, 0.2812, 0.2852, 0.2882, 0.3223, 0.2812, 0.3595, 0.2601, 0.3907, 0.2291, 0.412, 0.1923, 0.4191, 0.1554, 0.412, 0.1244, 0.3907, 0.1033, 0.3595, 0.09626, 0.3223, 0.1033, 0.2852, 0.1244, 0.2539, 0.1554, 0.2327, 0.1922, 0.2256, 0.2291, 0.2327, 0.2291, 0.2327, 0.2386, 0.2096, 0.2776, 0.2363, 0.2601, 0.2539, 0.1554, 0.1605, 0.1275, 0.1793, 0.09436, 0.1856, 0.05859, 0.1856, 0.0333, 0.1605, 0.01432, 0.1328, 0.008, 0.09996, 0.008, 0.06447, 0.03328, 0.03938, 0.06119, 0.02055, 0.09433, 0.01428, 0.1301, 0.01428, 0.1554, 0.03936, 0.1744, 0.06705, 0.1807, 0.09994, 0.1807, 0.1354])
me_cube_031.materials.append(mat_matorange)
me_cube_031.use_remesh_preserve_volume = False
me_cube_031.use_remesh_preserve_attributes = False
me_cube_031.use_mirror_vertex_groups = False
me_cube_031.update()
me_cube_030 = bpy.data.meshes.new('Cube.030')
me_cube_030.from_pydata([(-0.1878, -0.4981, 0.07777), (-0.1878, -0.1, -0.07777), (-0.07777, -0.1, 0.1878), (-0.07777, -0.4915, -0.1878), (-0.07777, -0.4915, 0.1878), (0.6, -0.1, -0.22), (-0.07777, -0.1, -0.1878), (-0.1878, -0.4981, -0.07777), (-0.1878, -0.1, 0.07777), (0.6, -0.4508, -0.22), (0.6, -0.1, 0.22), (0.6, -0.4508, 0.22), (1.278, -0.4101, 0.1878), (1.388, -0.4035, -0.07777), (1.388, -0.1, 0.07777), (1.278, -0.1, -0.1878), (1.278, -0.1, 0.1878), (1.278, -0.4101, -0.1878), (1.388, -0.4035, 0.07777), (1.388, -0.1, -0.07777), (-0.1442, -0.1, -0.1442), (-0.1442, -0.1, 0.1442), (-0.1442, -0.4954, -0.1442), (-0.1442, -0.4954, 0.1442), (0.1306, -0.479, 0.2119), (0.1306, -0.1, 0.2119), (0.1306, -0.479, -0.2119), (0.1306, -0.1, -0.2119), (-0.2039, -0.499, -3.576e-07), (-0.2039, -0.1, 0.0), (1.344, -0.1, 0.1442), (1.344, -0.1, -0.1442), (1.344, -0.4062, 0.1442), (1.344, -0.4062, -0.1442), (1.069, -0.4226, 0.2119), (1.069, -0.1, 0.2119), (1.069, -0.4226, -0.2119), (1.069, -0.1, -0.2119), (1.404, -0.4026, -3.651e-07), (1.404, -0.1, 0.0), (-0.2039, -0.499, -3.576e-07), (-0.1878, -0.4981, 0.07777), (-0.1442, -0.4954, 0.1442), (-0.2039, -0.1, 0.0), (-0.1878, -0.1, -0.07777), (-0.1442, -0.1, -0.1442), (0.1306, -0.1, 0.2119), (-0.07777, -0.1, 0.1878), (-0.1442, -0.1, 0.1442), (0.1306, -0.479, -0.2119), (-0.07777, -0.4915, -0.1878), (-0.1442, -0.4954, -0.1442), (0.1306, -0.479, 0.2119), (-0.07777, -0.4915, 0.1878), (1.069, -0.1, -0.2119), (0.6, -0.1, -0.22), (0.1306, -0.1, -0.2119), (-0.07777, -0.1, -0.1878), (-0.1878, -0.4981, -0.07777), (-0.1878, -0.1, 0.07777), (0.6, -0.4508, -0.22), (1.069, -0.4226, -0.2119), (0.6, -0.1, 0.22), (1.069, -0.1, 0.2119), (1.069, -0.4226, 0.2119), (0.6, -0.4508, 0.22), (1.278, -0.4101, 0.1878), (1.344, -0.4062, 0.1442), (1.404, -0.4026, -3.651e-07), (1.388, -0.4035, -0.07777), (1.344, -0.4062, -0.1442), (1.404, -0.1, 0.0), (1.388, -0.1, 0.07777), (1.344, -0.1, 0.1442), (1.278, -0.1, -0.1878), (1.344, -0.1, -0.1442), (1.278, -0.1, 0.1878), (1.278, -0.4101, -0.1878), (1.388, -0.4035, 0.07777), (1.388, -0.1, -0.07777)], [], [(20, 6, 3, 22), (0, 8, 29, 28), (24, 11, 10, 25), (3, 6, 27, 26), (34, 35, 10, 11), (24, 25, 2, 4), (26, 27, 5, 9), (4, 2, 21, 23), (36, 9, 5, 37), (28, 29, 1, 7), (32, 30, 16, 12), (7, 1, 20, 22), (33, 31, 19, 13), (12, 16, 35, 34), (36, 37, 15, 17), (13, 19, 39, 38), (38, 39, 14, 18), (17, 15, 31, 33), (18, 14, 30, 32), (43, 59, 48, 47, 46, 62, 63, 76, 73, 72, 71, 79, 75, 74, 54, 55, 56, 57, 45, 44), (23, 21, 8, 0), (41, 40, 58, 51, 50, 49, 60, 61, 77, 70, 69, 68, 78, 67, 66, 64, 65, 52, 53, 42)])
me_cube_030.polygons.foreach_set('use_smooth', [True] * 22)
_uv = me_cube_030.uv_layers.new(name='UVMap')
_uv.uv.foreach_set('vector', [0.868, 0.4727, 0.868, 0.491, 0.7828, 0.491, 0.7819, 0.4727, 0.6432, 0.4519, 0.5566, 0.4519, 0.5566, 0.4336, 0.6436, 0.4336, 0.6391, 0.5349, 0.6329, 0.6375, 0.5566, 0.6375, 0.5566, 0.5349, 0.7828, 0.491, 0.868, 0.491, 0.868, 0.5374, 0.7855, 0.5374, 0.6268, 0.74, 0.5566, 0.74, 0.5566, 0.6375, 0.6329, 0.6375, 0.6391, 0.5349, 0.5566, 0.5349, 0.5566, 0.4886, 0.6418, 0.4886, 0.7855, 0.5374, 0.868, 0.5374, 0.868, 0.6399, 0.7916, 0.6399, 0.6418, 0.4886, 0.5566, 0.4886, 0.5566, 0.4702, 0.6426, 0.4702, 0.7977, 0.7424, 0.7916, 0.6399, 0.868, 0.6399, 0.868, 0.7424, 0.7809, 0.436, 0.868, 0.436, 0.868, 0.4544, 0.7813, 0.4544, 0.6232, 0.8047, 0.5566, 0.8047, 0.5566, 0.7864, 0.6241, 0.7864, 0.7813, 0.4544, 0.868, 0.4544, 0.868, 0.4727, 0.7819, 0.4727, 0.8013, 0.8071, 0.868, 0.8071, 0.868, 0.8255, 0.8019, 0.8255, 0.6241, 0.7864, 0.5566, 0.7864, 0.5566, 0.74, 0.6268, 0.74, 0.7977, 0.7424, 0.868, 0.7424, 0.868, 0.7888, 0.8005, 0.7888, 0.8019, 0.8255, 0.868, 0.8255, 0.868, 0.8438, 0.8023, 0.8438, 0.6222, 0.8413, 0.5566, 0.8413, 0.5566, 0.823, 0.6226, 0.823, 0.8005, 0.7888, 0.868, 0.7888, 0.868, 0.8071, 0.8013, 0.8071, 0.6226, 0.823, 0.5566, 0.823, 0.5566, 0.8047, 0.6232, 0.8047, 0.9343, 0.4646, 0.9513, 0.4681, 0.9682, 0.4751, 0.9752, 0.492, 0.9805, 0.5373, 0.9822, 0.6395, 0.9805, 0.7417, 0.9752, 0.787, 0.9682, 0.8039, 0.9513, 0.811, 0.9343, 0.8145, 0.9174, 0.811, 0.9005, 0.8039, 0.8935, 0.787, 0.8882, 0.7417, 0.8865, 0.6395, 0.8882, 0.5373, 0.8935, 0.492, 0.9005, 0.4751, 0.9174, 0.4681, 0.6426, 0.4702, 0.5566, 0.4702, 0.5566, 0.4519, 0.6432, 0.4519, 0.696, 0.4678, 0.713, 0.4643, 0.7299, 0.4678, 0.7468, 0.4748, 0.7538, 0.4917, 0.7591, 0.5372, 0.7609, 0.6395, 0.7591, 0.7419, 0.7538, 0.7873, 0.7468, 0.8043, 0.7299, 0.8113, 0.713, 0.8148, 0.696, 0.8113, 0.6791, 0.8043, 0.6721, 0.7873, 0.6668, 0.7419, 0.6651, 0.6395, 0.6668, 0.5372, 0.6721, 0.4917, 0.6791, 0.4748])
me_cube_030.materials.append(mat_matorange)
me_cube_030.use_remesh_preserve_volume = False
me_cube_030.use_remesh_preserve_attributes = False
me_cube_030.use_mirror_vertex_groups = False
me_cube_030.update()
me_cube_029 = bpy.data.meshes.new('Cube.029')
me_cube_029.from_pydata([(-0.3795, -0.1572, -0.4), (-0.1572, 0.3795, -0.4), (0.3795, 0.1572, -0.4), (0.1572, -0.3795, -0.4), (0.1572, 0.3795, -0.4), (-0.1572, -0.3795, -0.4), (-0.3795, 0.1572, -0.4), (0.3795, -0.1572, -0.4), (-0.3772, 0.1562, -0.5), (0.1562, 0.3772, -0.5), (0.3772, -0.1562, -0.5), (-0.1562, -0.3772, -0.5), (-0.1562, 0.3772, -0.5), (0.1562, -0.3772, -0.5), (-0.3772, -0.1562, -0.5), (0.3772, 0.1562, -0.5), (0.4786, -0.1, 0.1898), (0.5898, -0.1, -0.07861), (0.5898, -0.1, 0.07861), (0.3214, -0.1, 0.1898), (0.5219, 0.4, -0.3391), (0.3219, 0.4, 0.1886), (0.5886, 0.4, 0.07812), (0.4781, 0.4, 0.1886), (0.5227, -0.1, -0.3393), (0.5886, 0.4, -0.07812), (0.4393, -0.1, -0.4949), (0.4949, -0.1, -0.4393), (0.4943, 0.4, -0.4391), (0.4391, 0.4, -0.4943), (-0.4949, -0.1, -0.4393), (-0.4393, -0.1, -0.3051), (-0.2391, 0.4, -0.1781), (-0.4393, -0.1, -0.4949), (-0.4949, -0.1, -0.3607), (-0.2393, -0.1, -0.1773), (-0.4943, 0.4, -0.3609), (-0.4391, 0.4, -0.4943), (-0.4391, 0.4, -0.3057), (-0.2, -0.1, -0.5112), (-0.4943, 0.4, -0.4391), (-0.2, 0.4, -0.5105), (0.5448, 0.4, -0.2172), (0.5457, -0.1, -0.2179), (0.08282, 0.4, 0.04479), (0.08209, -0.1, 0.04571), (0.2, -0.1, -0.5112), (0.2, 0.4, -0.5105), (-0.2914, -0.2914, -0.4), (-0.2914, 0.2914, -0.4), (0.2914, 0.2914, -0.4), (0.2914, -0.2914, -0.4), (0.0, 0.4121, -0.4), (0.0, -0.4121, -0.4), (-0.4121, 0.0, -0.4), (0.4121, 0.0, -0.4), (-0.2896, -0.2896, -0.5), (-0.2896, 0.2896, -0.5), (0.2896, 0.2896, -0.5), (0.2896, -0.2896, -0.5), (0.0, 0.4095, -0.5), (0.0, -0.4095, -0.5), (-0.4095, -7.451e-09, -0.5), (0.4095, -7.451e-09, -0.5), (0.4, -0.1, 0.206), (0.606, -0.1, -5.96e-08), (0.5457, -0.1, 0.1457), (0.2223, -0.1, 0.1375), (0.5625, -0.1, -0.1527), (0.4, 0.4, 0.2048), (0.6048, 0.4, -5.96e-08), (0.5448, 0.4, 0.1448), (0.2231, 0.4, 0.1365), (0.5615, 0.4, -0.1519), (0.4728, -0.1, -0.4728), (0.3598, -0.1, -0.5071), (0.51, -0.1, -0.3947), (0.4724, 0.4, -0.4724), (0.3598, 0.4, -0.5064), (0.5093, 0.4, -0.3945), (-0.4728, -0.1, -0.4728), (-0.4728, -0.1, -0.3272), (-0.3697, -0.1, -0.265), (-0.3598, -0.1, -0.5071), (-0.503, -0.1, -0.4), (-0.4724, 0.4, -0.4724), (-0.4724, 0.4, -0.3276), (-0.3695, 0.4, -0.2657), (-0.3598, 0.4, -0.5064), (-0.5024, 0.4, -0.4), (0.5334, 0.4, -0.2781), (0.5342, -0.1, -0.2786), (-0.07812, 0.4, -0.06665), (-0.07861, -0.1, -0.06581), (2.98e-08, -0.1, -0.5112), (2.98e-08, 0.4, -0.5105), (-0.4121, 0.0, -0.4), (-0.3795, -0.1572, -0.4), (-0.2914, -0.2914, -0.4), (0.0, 0.4121, -0.4), (-0.1572, 0.3795, -0.4), (-0.2914, 0.2914, -0.4), (0.4121, 0.0, -0.4), (0.3795, 0.1572, -0.4), (0.2914, 0.2914, -0.4), (0.0, -0.4121, -0.4), (0.1572, -0.3795, -0.4), (0.2914, -0.2914, -0.4), (0.1572, 0.3795, -0.4), (-0.1572, -0.3795, -0.4), (-0.3795, 0.1572, -0.4), (0.3795, -0.1572, -0.4), (-0.2896, 0.2896, -0.5), (-0.3772, 0.1562, -0.5), (-0.4095, -7.451e-09, -0.5), (0.2896, 0.2896, -0.5), (0.1562, 0.3772, -0.5), (0.0, 0.4095, -0.5), (0.2896, -0.2896, -0.5), (0.3772, -0.1562, -0.5), (0.4095, -7.451e-09, -0.5), (-0.2896, -0.2896, -0.5), (-0.1562, -0.3772, -0.5), (0.0, -0.4095, -0.5), (-0.1562, 0.3772, -0.5), (0.1562, -0.3772, -0.5), (-0.3772, -0.1562, -0.5), (0.3772, 0.1562, -0.5), (0.5457, -0.1, 0.1457), (0.4786, -0.1, 0.1898), (0.4, -0.1, 0.206), (0.5625, -0.1, -0.1527), (0.5898, -0.1, -0.07861), (0.606, -0.1, -5.96e-08), (0.5898, -0.1, 0.07861), (0.2223, -0.1, 0.1375), (0.3214, -0.1, 0.1898), (0.5334, 0.4, -0.2781), (0.5219, 0.4, -0.3391), (0.5093, 0.4, -0.3945), (0.4, 0.4, 0.2048), (0.3219, 0.4, 0.1886), (0.2231, 0.4, 0.1365), (0.6048, 0.4, -5.96e-08), (0.5886, 0.4, 0.07812), (0.5448, 0.4, 0.1448), (0.4781, 0.4, 0.1886), (0.5342, -0.1, -0.2786), (0.5227, -0.1, -0.3393), (0.51, -0.1, -0.3947), (0.5615, 0.4, -0.1519), (0.5886, 0.4, -0.07812), (0.3598, -0.1, -0.5071), (0.4393, -0.1, -0.4949), (0.4728, -0.1, -0.4728), (0.4949, -0.1, -0.4393), (0.4724, 0.4, -0.4724), (0.4943, 0.4, -0.4391), (0.3598, 0.4, -0.5064), (0.4391, 0.4, -0.4943), (-0.503, -0.1, -0.4), (-0.4949, -0.1, -0.4393), (-0.4728, -0.1, -0.4728), (-0.3697, -0.1, -0.265), (-0.4393, -0.1, -0.3051), (-0.4728, -0.1, -0.3272), (-0.07812, 0.4, -0.06665), (-0.2391, 0.4, -0.1781), (-0.3695, 0.4, -0.2657), (-0.3598, -0.1, -0.5071), (-0.4393, -0.1, -0.4949), (-0.4949, -0.1, -0.3607), (-0.07861, -0.1, -0.06581), (-0.2393, -0.1, -0.1773), (-0.4724, 0.4, -0.3276), (-0.4943, 0.4, -0.3609), (-0.5024, 0.4, -0.4), (-0.4724, 0.4, -0.4724), (-0.4391, 0.4, -0.4943), (-0.3598, 0.4, -0.5064), (-0.4391, 0.4, -0.3057), (2.98e-08, -0.1, -0.5112), (-0.2, -0.1, -0.5112), (-0.4943, 0.4, -0.4391), (2.98e-08, 0.4, -0.5105), (-0.2, 0.4, -0.5105), (0.5448, 0.4, -0.2172), (0.5457, -0.1, -0.2179), (0.08282, 0.4, 0.04479), (0.08209, -0.1, 0.04571), (0.2, -0.1, -0.5112), (0.2, 0.4, -0.5105)], [], [(57, 8, 6, 49), (60, 99, 4, 9), (58, 9, 4, 50), (63, 102, 7, 10), (59, 10, 7, 51), (61, 105, 5, 11), (56, 11, 5, 98), (57, 49, 1, 12), (100, 101, 110, 54, 97, 48, 109, 53, 106, 107, 111, 55, 103, 104, 108, 52), (60, 12, 1, 99), (59, 51, 3, 13), (61, 13, 3, 105), (56, 98, 0, 14), (116, 115, 127, 120, 119, 118, 125, 123, 122, 121, 126, 114, 113, 112, 124, 117), (62, 14, 0, 96), (58, 50, 2, 15), (63, 15, 2, 102), (69, 21, 19, 64), (71, 66, 18, 22), (70, 22, 18, 65), (69, 64, 16, 23), (71, 23, 16, 66), (70, 65, 17, 25), (73, 25, 17, 68), (79, 20, 24, 76), (79, 76, 27, 28), (24, 20, 90, 91), (77, 28, 27, 74), (77, 74, 26, 29), (78, 29, 26, 75), (89, 84, 34, 36), (86, 36, 34, 81), (88, 83, 33, 37), (85, 37, 33, 80), (86, 81, 31, 38), (87, 38, 31, 82), (85, 80, 30, 40), (89, 40, 30, 84), (88, 41, 39, 83), (90, 42, 43, 91), (39, 41, 95, 94), (134, 128, 129, 130, 136, 67, 189, 93, 173, 163, 164, 165, 171, 160, 161, 162, 170, 169, 182, 181, 190, 152, 153, 154, 155, 149, 148, 147, 187, 131, 132, 133), (95, 47, 46, 94), (43, 42, 73, 68), (87, 82, 35, 32), (46, 47, 78, 75), (92, 32, 35, 172), (72, 44, 45, 135), (92, 172, 45, 44), (62, 96, 6, 8), (72, 135, 19, 21), (146, 145, 144, 143, 151, 150, 186, 137, 138, 139, 157, 156, 159, 158, 191, 184, 185, 179, 178, 177, 183, 176, 175, 174, 180, 168, 167, 166, 188, 142, 141, 140)])
me_cube_029.polygons.foreach_set('use_smooth', [True] * 52)
_uv = me_cube_029.uv_layers.new(name='UVMap')
_uv.uv.foreach_set('vector', [0.3732, 0.6337, 0.4159, 0.6261, 0.4142, 0.6513, 0.3817, 0.656, 0.3108, 0.6905, 0.3351, 0.7014, 0.3274, 0.7339, 0.3022, 0.7322, 0.3098, 0.7749, 0.3022, 0.7322, 0.3274, 0.7339, 0.3321, 0.7664, 0.3666, 0.8374, 0.3775, 0.813, 0.41, 0.8207, 0.4084, 0.8459, 0.451, 0.8383, 0.4084, 0.8459, 0.41, 0.8207, 0.4426, 0.816, 0.5135, 0.7815, 0.4892, 0.7706, 0.4969, 0.7381, 0.522, 0.7398, 0.5145, 0.6971, 0.522, 0.7398, 0.4969, 0.7381, 0.4922, 0.7056, 0.3732, 0.6337, 0.3817, 0.656, 0.3543, 0.6741, 0.3363, 0.6564, 0.3543, 0.6741, 0.3817, 0.656, 0.4142, 0.6513, 0.4467, 0.659, 0.4741, 0.6781, 0.4922, 0.7056, 0.4969, 0.7381, 0.4892, 0.7706, 0.47, 0.7979, 0.4426, 0.816, 0.41, 0.8207, 0.3775, 0.813, 0.3502, 0.7939, 0.3321, 0.7664, 0.3274, 0.7339, 0.3351, 0.7014, 0.3108, 0.6905, 0.3363, 0.6564, 0.3543, 0.6741, 0.3351, 0.7014, 0.451, 0.8383, 0.4426, 0.816, 0.47, 0.7979, 0.488, 0.8156, 0.5135, 0.7815, 0.488, 0.8156, 0.47, 0.7979, 0.4892, 0.7706, 0.5145, 0.6971, 0.4922, 0.7056, 0.4741, 0.6781, 0.4918, 0.6602, 0.3583, 0.4543, 0.3845, 0.4281, 0.4217, 0.4281, 0.4561, 0.4346, 0.485, 0.4543, 0.5113, 0.4806, 0.5113, 0.5177, 0.5047, 0.5521, 0.485, 0.5811, 0.4588, 0.6074, 0.4216, 0.6074, 0.3872, 0.6008, 0.3583, 0.5811, 0.332, 0.5548, 0.332, 0.5177, 0.3386, 0.4833, 0.4577, 0.6346, 0.4918, 0.6602, 0.4741, 0.6781, 0.4467, 0.659, 0.3098, 0.7749, 0.3321, 0.7664, 0.3502, 0.7939, 0.3325, 0.8118, 0.3666, 0.8374, 0.3325, 0.8118, 0.3502, 0.7939, 0.3775, 0.813, 0.5755, 0.1323, 0.5569, 0.1323, 0.5568, 0.0225, 0.5754, 0.02248, 0.6126, 0.1323, 0.6128, 0.02249, 0.6315, 0.02253, 0.6312, 0.1323, 0.6498, 0.1324, 0.6312, 0.1323, 0.6315, 0.02253, 0.6502, 0.02259, 0.5755, 0.1323, 0.5754, 0.02248, 0.5941, 0.02248, 0.5941, 0.1323, 0.6126, 0.1323, 0.5941, 0.1323, 0.5941, 0.02248, 0.6128, 0.02249, 0.6498, 0.1324, 0.6502, 0.02259, 0.6689, 0.02267, 0.6683, 0.1325, 0.6857, 0.1325, 0.6683, 0.1325, 0.6689, 0.02267, 0.6862, 0.02413, 0.7403, 0.1328, 0.7277, 0.1327, 0.7282, 0.0394, 0.7407, 0.04357, 0.7403, 0.1328, 0.7407, 0.04357, 0.751, 0.04499, 0.7506, 0.1328, 0.7282, 0.0394, 0.7277, 0.1327, 0.7141, 0.1327, 0.7146, 0.03386, 0.7599, 0.1329, 0.7506, 0.1328, 0.751, 0.04499, 0.7604, 0.04504, 0.7599, 0.1329, 0.7604, 0.04504, 0.7697, 0.04509, 0.7692, 0.1329, 0.7871, 0.133, 0.7692, 0.1329, 0.7697, 0.04509, 0.7877, 0.04521, 0.3293, 0.1328, 0.329, 0.04496, 0.3383, 0.04493, 0.3386, 0.1328, 0.3479, 0.1327, 0.3386, 0.1328, 0.3383, 0.04493, 0.3476, 0.0449, 0.2835, 0.133, 0.2829, 0.04521, 0.3009, 0.0451, 0.3014, 0.1329, 0.3107, 0.1329, 0.3014, 0.1329, 0.3009, 0.0451, 0.3103, 0.04505, 0.3479, 0.1327, 0.3476, 0.0449, 0.357, 0.04488, 0.3571, 0.1327, 0.3748, 0.1327, 0.3571, 0.1327, 0.357, 0.04488, 0.3747, 0.04347, 0.3107, 0.1329, 0.3103, 0.04505, 0.3196, 0.045, 0.32, 0.1328, 0.3293, 0.1328, 0.32, 0.1328, 0.3196, 0.045, 0.329, 0.04496, 0.2835, 0.133, 0.2482, 0.1333, 0.2477, 0.04544, 0.2829, 0.04521, 0.7141, 0.1327, 0.7005, 0.1326, 0.7011, 0.02831, 0.7146, 0.03386, 0.2477, 0.04544, 0.2482, 0.1333, 0.2043, 0.1336, 0.2038, 0.04573, 0.519, 0.2955, 0.509, 0.3099, 0.4941, 0.3193, 0.4767, 0.326, 0.4596, 0.3185, 0.438, 0.3066, 0.4074, 0.2858, 0.3722, 0.2606, 0.337, 0.2354, 0.3085, 0.2156, 0.2933, 0.2066, 0.2847, 0.2029, 0.2813, 0.1942, 0.2796, 0.1856, 0.2815, 0.177, 0.2851, 0.1684, 0.2938, 0.1649, 0.3112, 0.1624, 0.3463, 0.1616, 0.3902, 0.1618, 0.434, 0.1619, 0.4691, 0.1628, 0.4866, 0.1655, 0.4952, 0.169, 0.4988, 0.1776, 0.5021, 0.1877, 0.505, 0.2006, 0.5077, 0.215, 0.5105, 0.2293, 0.5143, 0.2444, 0.5199, 0.261, 0.5266, 0.2785, 0.8663, 0.1336, 0.8224, 0.1333, 0.823, 0.04544, 0.8669, 0.04573, 0.7011, 0.02831, 0.7005, 0.1326, 0.6857, 0.1325, 0.6862, 0.02413, 0.3748, 0.1327, 0.3747, 0.04347, 0.4093, 0.03928, 0.4094, 0.1326, 0.823, 0.04544, 0.8224, 0.1333, 0.7871, 0.133, 0.7877, 0.04521, 0.4524, 0.1325, 0.4094, 0.1326, 0.4093, 0.03928, 0.4522, 0.0337, 0.5323, 0.1323, 0.4954, 0.1324, 0.4951, 0.02811, 0.532, 0.02392, 0.4524, 0.1325, 0.4522, 0.0337, 0.4951, 0.02811, 0.4954, 0.1324, 0.4577, 0.6346, 0.4467, 0.659, 0.4142, 0.6513, 0.4159, 0.6261, 0.5323, 0.1323, 0.532, 0.02392, 0.5568, 0.0225, 0.5569, 0.1323, 0.5737, 0.3161, 0.559, 0.3064, 0.5494, 0.2918, 0.5424, 0.2746, 0.5495, 0.2575, 0.5555, 0.2413, 0.5592, 0.227, 0.5617, 0.2136, 0.5642, 0.2002, 0.567, 0.188, 0.5703, 0.1782, 0.5739, 0.1697, 0.5825, 0.1661, 0.5999, 0.1635, 0.635, 0.1627, 0.6789, 0.1627, 0.7228, 0.1628, 0.7579, 0.1638, 0.7753, 0.1665, 0.7839, 0.17, 0.7874, 0.1786, 0.7892, 0.1872, 0.7874, 0.1958, 0.7838, 0.2043, 0.7752, 0.2079, 0.76, 0.2166, 0.7313, 0.2358, 0.6959, 0.2602, 0.6605, 0.2846, 0.6297, 0.3047, 0.608, 0.3161, 0.5908, 0.3232])
me_cube_029.materials.append(mat_matorange)
me_cube_029.use_remesh_preserve_volume = False
me_cube_029.use_remesh_preserve_attributes = False
me_cube_029.use_mirror_vertex_groups = False
me_cube_029.update()
me_cube_021 = bpy.data.meshes.new('Cube.021')
me_cube_021.from_pydata([(0.3479, -0.075, 0.04788), (0.3479, -0.075, -0.04788), (0.215, -0.075, -0.0561), (0.215, -0.075, 0.0561), (0.09034, -7.823e-08, 0.09576), (0.3479, 0.075, 0.04788), (0.3479, 0.075, -0.04788), (0.215, 0.075, 0.0561), (0.215, 0.075, -0.0561), (0.09034, -3.465e-07, -0.09576), (0.3958, -0.075, 0.03966), (0.3958, -0.125, -0.03966), (0.3397, -0.125, 0.09576), (0.3397, -0.075, -0.09577), (0.3397, -0.075, 0.09576), (0.3958, -0.075, -0.03967), (0.3958, -0.125, 0.03966), (0.3397, 0.125, 0.09576), (0.3397, 0.125, -0.09577), (0.3397, 0.075, 0.09576), (0.3958, 0.075, -0.03966), (0.3958, 0.125, 0.03966), (0.215, -0.125, 0.1122), (0.3397, -0.125, -0.09576), (0.3, -0.075, -0.0561), (0.3, -0.075, 0.0561), (0.352, -0.075, -2.98e-07), (0.215, -0.125, -0.1122), (0.215, -0.075, -0.1122), (0.215, -0.075, -2.98e-07), (0.215, -0.075, 0.1122), (0.03424, -0.125, 0.03966), (0.09034, -0.125, -0.09576), (0.03424, -0.125, -0.03966), (0.13, 3.725e-08, 0.1122), (0.09034, -0.0625, 0.09576), (0.09034, -0.125, 0.09576), (0.09034, -0.0625, -0.09577), (0.3958, 0.125, -0.03967), (0.3958, 0.075, 0.03966), (0.2907, 0.075, 0.05405), (0.352, 0.075, -1.229e-07), (0.215, 0.075, 0.1122), (0.215, 0.075, -1.192e-07), (0.3397, 0.075, -0.09576), (0.2907, 0.075, -0.05405), (0.215, 0.075, -0.1122), (0.215, 0.125, -0.1122), (0.215, 0.125, 0.1122), (0.03424, 0.125, -0.03967), (0.09034, 0.0625, -0.09576), (0.03424, 0.125, 0.03966), (0.09034, 0.125, 0.09576), (0.09034, 0.0625, 0.09576), (0.09034, 0.125, -0.09577), (0.13, -3.055e-07, -0.1122), (0.3, -0.075, -0.0561), (0.3, -0.075, 0.0561), (0.3735, -0.125, -0.07352), (0.3735, -0.125, 0.07352), (0.3735, -0.075, -0.07352), (0.3735, -0.075, 0.07352), (0.2887, -0.075, 0.1081), (0.2887, -0.125, 0.1081), (0.3, -0.08125, -0.09818), (0.404, -0.075, -2.98e-07), (0.404, -0.125, -1.267e-07), (0.2887, 0.075, 0.1081), (0.2887, 0.125, 0.1081), (0.3735, 0.125, 0.07352), (0.3735, 0.125, -0.07352), (0.2887, -0.125, -0.1081), (0.3735, 0.075, 0.07352), (0.3735, 0.075, -0.07352), (0.3, -0.075, -2.98e-07), (0.1512, -0.05625, 0.1122), (0.1413, -0.125, 0.1081), (0.1512, -0.05625, -0.1122), (0.05648, -0.125, 0.07352), (0.05648, -0.125, -0.07352), (0.1413, -0.125, -0.1081), (0.02602, -0.125, -1.267e-07), (0.2887, 0.125, -0.1081), (0.404, 0.125, -2.98e-07), (0.404, 0.075, -1.267e-07), (0.2917, 0.075, -1.201e-07), (0.2887, 0.075, -0.1081), (0.1413, 0.125, 0.1081), (0.1513, 0.05625, 0.1122), (0.1413, 0.125, -0.1081), (0.05648, 0.125, 0.07352), (0.05648, 0.125, -0.07352), (0.1513, 0.05625, -0.1122), (0.02602, 0.125, -2.98e-07), (0.3, -0.08125, -0.09818), (0.3, -0.075, -2.98e-07), (0.13, 3.725e-08, 0.1122), (0.13, 3.725e-08, 0.1122), (0.13, -3.055e-07, -0.1122), (0.13, -3.055e-07, -0.1122), (0.404, -0.075, -2.98e-07), (0.3958, -0.075, 0.03966), (0.3735, -0.075, 0.07352), (0.404, -0.125, -1.267e-07), (0.3958, -0.125, -0.03966), (0.3735, -0.125, -0.07352), (0.2887, -0.125, 0.1081), (0.3397, -0.125, 0.09576), (0.3735, -0.125, 0.07352), (0.3, -0.08125, -0.09818), (0.3397, -0.075, -0.09577), (0.3735, -0.075, -0.07352), (0.2887, -0.075, 0.1081), (0.2887, -0.075, 0.1081), (0.3397, -0.075, 0.09576), (0.3958, -0.075, -0.03967), (0.3958, -0.125, 0.03966), (0.2887, 0.125, 0.1081), (0.3397, 0.125, 0.09576), (0.3735, 0.125, 0.07352), (0.2887, 0.125, -0.1081), (0.3397, 0.125, -0.09577), (0.3735, 0.125, -0.07352), (0.2887, 0.075, 0.1081), (0.3397, 0.075, 0.09576), (0.3735, 0.075, 0.07352), (0.404, 0.075, -1.267e-07), (0.3958, 0.075, -0.03966), (0.3735, 0.075, -0.07352), (0.404, 0.125, -2.98e-07), (0.3958, 0.125, 0.03966), (0.215, -0.125, 0.1122), (0.1413, -0.125, 0.1081), (0.2887, -0.125, -0.1081), (0.2887, -0.125, -0.1081), (0.3397, -0.125, -0.09576), (0.1413, -0.125, -0.1081), (0.215, -0.125, -0.1122), (0.3, -0.08125, -0.09818), (0.215, -0.075, -0.1122), (0.1512, -0.05625, -0.1122), (0.1512, -0.05625, -0.1122), (0.1512, -0.05625, 0.1122), (0.1512, -0.05625, 0.1122), (0.215, -0.075, 0.1122), (0.02602, -0.125, -1.267e-07), (0.03424, -0.125, 0.03966), (0.05648, -0.125, 0.07352), (0.09034, -0.125, -0.09576), (0.05648, -0.125, -0.07352), (0.03424, -0.125, -0.03966), (0.1513, 0.05625, 0.1122), (0.1513, 0.05625, 0.1122), (0.09034, -0.125, 0.09576), (0.3958, 0.125, -0.03967), (0.3958, 0.075, 0.03966), (0.215, 0.075, 0.1122), (0.2887, 0.075, -0.1081), (0.3397, 0.075, -0.09576), (0.1513, 0.05625, -0.1122), (0.1513, 0.05625, -0.1122), (0.215, 0.075, -0.1122), (0.215, 0.125, -0.1122), (0.1413, 0.125, -0.1081), (0.1413, 0.125, 0.1081), (0.215, 0.125, 0.1122), (0.02602, 0.125, -2.98e-07), (0.03424, 0.125, -0.03967), (0.05648, 0.125, -0.07352), (0.03424, 0.125, 0.03966), (0.05648, 0.125, 0.07352), (0.09034, 0.125, 0.09576), (0.09034, 0.125, -0.09577)], [], [(62, 63, 12, 14), (10, 16, 66, 65), (65, 66, 11, 15), (14, 12, 59, 102), (58, 23, 13, 60), (15, 11, 58, 60), (69, 72, 39, 21), (17, 19, 72, 69), (83, 84, 20, 38), (21, 39, 84, 83), (62, 30, 22, 63), (13, 23, 71, 64), (0, 26, 74, 25), (0, 25, 112, 114), (0, 114, 61, 101), (0, 101, 100, 26), (1, 110, 109, 24), (1, 24, 74, 26), (1, 26, 100, 115), (1, 115, 111, 110), (75, 76, 22, 30), (94, 133, 27, 28), (77, 28, 27, 80), (2, 29, 95, 56), (2, 56, 138, 139), (3, 144, 113, 57), (3, 57, 95, 29), (77, 80, 32, 37), (35, 36, 76, 75), (4, 34, 88, 53), (68, 67, 19, 17), (151, 96, 55, 159), (4, 35, 75, 34), (5, 41, 126, 155), (5, 155, 125, 124), (5, 124, 123, 40), (5, 40, 85, 41), (73, 44, 18, 70), (38, 20, 73, 70), (68, 48, 42, 67), (18, 44, 86, 82), (6, 158, 128, 127), (6, 127, 126, 41), (6, 41, 85, 45), (6, 45, 157, 158), (87, 88, 42, 48), (82, 86, 46, 47), (7, 43, 85, 40), (7, 40, 123, 156), (89, 47, 46, 92), (37, 32, 79, 91, 54, 50, 9), (8, 161, 157, 45), (8, 45, 85, 43), (91, 79, 33, 49), (51, 31, 78, 90), (93, 81, 31, 51), (89, 92, 50, 54), (52, 53, 88, 87), (140, 99, 97, 142), (102, 59, 16, 10), (141, 143, 144, 3, 29, 2, 139), (49, 33, 81, 93), (152, 160, 161, 8, 43, 7, 156), (103, 116, 108, 107, 106, 131, 132, 153, 147, 146, 145, 150, 149, 148, 136, 137, 134, 135, 105, 104), (90, 78, 36, 35, 4, 53, 52), (9, 50, 92, 98), (9, 98, 77, 37), (130, 129, 154, 122, 121, 120, 162, 163, 172, 168, 167, 166, 169, 170, 171, 164, 165, 117, 118, 119)])
me_cube_021.polygons.foreach_set('use_smooth', [True] * 68)
_uv = me_cube_021.uv_layers.new(name='UVMap')
_uv.uv.foreach_set('vector', [0.2374, 0.483, 0.2374, 0.4721, 0.2491, 0.4721, 0.2491, 0.483, 0.268, 0.483, 0.268, 0.4721, 0.2774, 0.4721, 0.2774, 0.483, 0.05189, 0.483, 0.05189, 0.4721, 0.06132, 0.4721, 0.06132, 0.483, 0.2491, 0.483, 0.2491, 0.4721, 0.2585, 0.4721, 0.2585, 0.483, 0.07075, 0.4721, 0.08018, 0.4721, 0.08018, 0.483, 0.07075, 0.483, 0.06132, 0.483, 0.06132, 0.4721, 0.07075, 0.4721, 0.07075, 0.483, 0.2585, 0.527, 0.2585, 0.516, 0.268, 0.516, 0.268, 0.527, 0.2491, 0.527, 0.2491, 0.516, 0.2585, 0.516, 0.2585, 0.527, 0.05189, 0.527, 0.05189, 0.516, 0.06132, 0.516, 0.06132, 0.527, 0.268, 0.527, 0.268, 0.516, 0.2774, 0.516, 0.2774, 0.527, 0.2374, 0.483, 0.221, 0.483, 0.221, 0.4721, 0.2374, 0.4721, 0.08018, 0.483, 0.08018, 0.4721, 0.0896, 0.4721, 0.0896, 0.483, 0.09355, 0.5794, 0.09264, 0.5689, 0.1041, 0.5689, 0.1041, 0.5812, 0.09355, 0.5794, 0.1041, 0.5812, 0.1041, 0.5936, 0.09535, 0.5899, 0.09355, 0.5794, 0.09535, 0.5899, 0.08664, 0.5863, 0.08303, 0.5776, 0.09355, 0.5794, 0.08303, 0.5776, 0.08123, 0.5689, 0.09264, 0.5689, 0.09355, 0.5584, 0.09535, 0.5479, 0.1041, 0.5443, 0.1041, 0.5566, 0.09355, 0.5584, 0.1041, 0.5566, 0.1041, 0.5689, 0.09264, 0.5689, 0.09355, 0.5584, 0.09264, 0.5689, 0.08123, 0.5689, 0.08303, 0.5602, 0.09355, 0.5584, 0.08303, 0.5602, 0.08664, 0.5515, 0.09535, 0.5479, 0.207, 0.4872, 0.2047, 0.4721, 0.221, 0.4721, 0.221, 0.483, 0.0896, 0.483, 0.0896, 0.4721, 0.1083, 0.4721, 0.1083, 0.483, 0.1223, 0.4872, 0.1083, 0.483, 0.1083, 0.4721, 0.1246, 0.4721, 0.1227, 0.5566, 0.1227, 0.5689, 0.1041, 0.5689, 0.1041, 0.5566, 0.1227, 0.5566, 0.1041, 0.5566, 0.1041, 0.5443, 0.1227, 0.5443, 0.1227, 0.5812, 0.1227, 0.5936, 0.1041, 0.5936, 0.1041, 0.5812, 0.1227, 0.5812, 0.1041, 0.5812, 0.1041, 0.5689, 0.1227, 0.5689, 0.1223, 0.4872, 0.1246, 0.4721, 0.1364, 0.4721, 0.1364, 0.4858, 0.1929, 0.4858, 0.1929, 0.4721, 0.2047, 0.4721, 0.207, 0.4872, 0.1929, 0.4995, 0.2024, 0.4995, 0.207, 0.5119, 0.1929, 0.5132, 0.2374, 0.527, 0.2374, 0.516, 0.2491, 0.516, 0.2491, 0.527, 0.1749, 0.5936, 0.1579, 0.5936, 0.1579, 0.5443, 0.1749, 0.5443, 0.1929, 0.4995, 0.1929, 0.4858, 0.207, 0.4872, 0.2024, 0.4995, 0.2222, 0.5794, 0.2231, 0.5689, 0.2345, 0.5689, 0.2327, 0.5776, 0.2222, 0.5794, 0.2327, 0.5776, 0.2291, 0.5863, 0.2204, 0.5899, 0.2222, 0.5794, 0.2204, 0.5899, 0.2092, 0.5927, 0.2096, 0.5808, 0.2222, 0.5794, 0.2096, 0.5808, 0.2098, 0.5689, 0.2231, 0.5689, 0.07075, 0.516, 0.08018, 0.516, 0.08018, 0.527, 0.07075, 0.527, 0.06132, 0.527, 0.06132, 0.516, 0.07075, 0.516, 0.07075, 0.527, 0.2374, 0.527, 0.221, 0.527, 0.221, 0.516, 0.2374, 0.516, 0.08018, 0.527, 0.08018, 0.516, 0.09191, 0.516, 0.09191, 0.527, 0.2222, 0.5584, 0.2204, 0.5479, 0.2291, 0.5515, 0.2327, 0.5602, 0.2222, 0.5584, 0.2327, 0.5602, 0.2345, 0.5689, 0.2231, 0.5689, 0.2222, 0.5584, 0.2231, 0.5689, 0.2098, 0.5689, 0.2096, 0.5571, 0.2222, 0.5584, 0.2096, 0.5571, 0.2092, 0.5452, 0.2204, 0.5479, 0.2047, 0.527, 0.207, 0.5119, 0.221, 0.516, 0.221, 0.527, 0.09191, 0.527, 0.09191, 0.516, 0.1083, 0.516, 0.1083, 0.527, 0.193, 0.5812, 0.193, 0.5689, 0.2098, 0.5689, 0.2096, 0.5808, 0.193, 0.5812, 0.2096, 0.5808, 0.2092, 0.5927, 0.193, 0.5936, 0.1246, 0.527, 0.1083, 0.527, 0.1083, 0.516, 0.1223, 0.5119, 0.1364, 0.4858, 0.1364, 0.4721, 0.1458, 0.4721, 0.1458, 0.527, 0.1364, 0.527, 0.1364, 0.5132, 0.1364, 0.4995, 0.193, 0.5566, 0.193, 0.5443, 0.2092, 0.5452, 0.2096, 0.5571, 0.193, 0.5566, 0.2096, 0.5571, 0.2098, 0.5689, 0.193, 0.5689, 0.1458, 0.527, 0.1458, 0.4721, 0.1552, 0.4721, 0.1552, 0.527, 0.1741, 0.527, 0.1741, 0.4721, 0.1835, 0.4721, 0.1835, 0.527, 0.1646, 0.527, 0.1646, 0.4721, 0.1741, 0.4721, 0.1741, 0.527, 0.1246, 0.527, 0.1223, 0.5119, 0.1364, 0.5132, 0.1364, 0.527, 0.1929, 0.527, 0.1929, 0.5132, 0.207, 0.5119, 0.2047, 0.527, 0.1408, 0.5443, 0.1579, 0.5443, 0.1579, 0.5936, 0.1408, 0.5936, 0.2585, 0.483, 0.2585, 0.4721, 0.268, 0.4721, 0.268, 0.483, 0.1408, 0.5443, 0.1408, 0.5936, 0.1227, 0.5936, 0.1227, 0.5812, 0.1227, 0.5689, 0.1227, 0.5566, 0.1227, 0.5443, 0.1552, 0.527, 0.1552, 0.4721, 0.1646, 0.4721, 0.1646, 0.527, 0.1749, 0.5936, 0.1749, 0.5443, 0.193, 0.5443, 0.193, 0.5566, 0.193, 0.5689, 0.193, 0.5812, 0.193, 0.5936, 0.2725, 0.6248, 0.2637, 0.623, 0.255, 0.6194, 0.2514, 0.6107, 0.2487, 0.5995, 0.2478, 0.5833, 0.2487, 0.5672, 0.2514, 0.556, 0.255, 0.5473, 0.2637, 0.5436, 0.2725, 0.5418, 0.2812, 0.5436, 0.2899, 0.5473, 0.2935, 0.556, 0.2962, 0.5672, 0.2971, 0.5833, 0.2962, 0.5995, 0.2935, 0.6107, 0.2899, 0.6194, 0.2812, 0.623, 0.1835, 0.527, 0.1835, 0.4721, 0.1929, 0.4721, 0.1929, 0.4858, 0.1929, 0.4995, 0.1929, 0.5132, 0.1929, 0.527, 0.1364, 0.4995, 0.1364, 0.5132, 0.1223, 0.5119, 0.1269, 0.4995, 0.1364, 0.4995, 0.1269, 0.4995, 0.1223, 0.4872, 0.1364, 0.4858, 0.05405, 0.6253, 0.04534, 0.6271, 0.03663, 0.6253, 0.02792, 0.6216, 0.02431, 0.6129, 0.0216, 0.6017, 0.0207, 0.5856, 0.0216, 0.5694, 0.02431, 0.5582, 0.02792, 0.5495, 0.03663, 0.5459, 0.04534, 0.5441, 0.05405, 0.5459, 0.06276, 0.5495, 0.06637, 0.5582, 0.06907, 0.5694, 0.06998, 0.5856, 0.06907, 0.6017, 0.06637, 0.6129, 0.06276, 0.6216])
me_cube_021.materials.append(mat_matorange)
me_cube_021.use_remesh_preserve_volume = False
me_cube_021.use_remesh_preserve_attributes = False
me_cube_021.use_mirror_vertex_groups = False
me_cube_021.update()

# ---- objects
ob_achse_005 = bpy.data.objects.new('Achse.005', me_cube_036)
ob_achse_006 = bpy.data.objects.new('Achse.006', me_cube_035)
ob_achse_003 = bpy.data.objects.new('Achse.003', me_cube_034)
ob_achse_000 = bpy.data.objects.new('Achse.000', me_cube_031)
ob_achse_002 = bpy.data.objects.new('Achse.002', me_cube_030)
ob_achse_001 = bpy.data.objects.new('Achse.001', me_cube_029)
ob_achse_004 = bpy.data.objects.new('Achse.004', me_cube_021)

# ---- transforms, parenting, visibility, modifiers, constraints
ob_achse_005.location = (2.6, 0.0, 0.8)
ob_achse_005.lineart.crease_threshold = 0.0
ob_achse_006.location = (2.85, -3.477e-09, 0.8)
ob_achse_006.lineart.crease_threshold = 0.0
ob_achse_003.location = (1.6, 0.0, 0.8)
ob_achse_003.lineart.crease_threshold = 0.0
ob_achse_000.location = (0.0, 0.0, 0.0)
ob_achse_000.lineart.crease_threshold = 0.0
ob_achse_002.location = (0.4, 0.0, 0.8)
ob_achse_002.lineart.crease_threshold = 0.0
ob_achse_001.location = (0.0, 0.0, 0.8)
ob_achse_001.lineart.crease_threshold = 0.0
ob_achse_004.location = (2.3, 0.0, 0.8)
ob_achse_004.lineart.crease_threshold = 0.0

# ---- collection membership
col_collection_1.objects.link(ob_achse_005)
col_collection_1.objects.link(ob_achse_006)
col_collection_1.objects.link(ob_achse_003)
col_collection_1.objects.link(ob_achse_000)
col_collection_1.objects.link(ob_achse_002)
col_collection_1.objects.link(ob_achse_001)
col_collection_1.objects.link(ob_achse_004)

# ---- scene / render settings (as saved in the file)
scene.frame_start = 0; scene.frame_end = 360; scene.frame_set(0)
scene.render.engine = 'CYCLES'
scene.render.image_settings.color_mode = 'RGB'
scene.render.image_settings.compression = 100
scene.render.resolution_x = 1280
scene.render.resolution_y = 720
scene.render.dither_intensity = 0.0
scene.render.use_motion_blur = True
scene.render.motion_blur_shutter = 1.0
scene.render.use_stamp_time = False
scene.render.use_stamp_date = False
scene.render.use_stamp_frame = False
scene.render.use_stamp_camera = False
scene.render.use_stamp_scene = False
scene.render.use_stamp_note = True
scene.render.use_stamp_filename = False
scene.render.use_stamp_render_time = False
scene.cycles.use_denoising = False
scene.cycles.samples = 192
scene.cycles.sampling_pattern = 'TABULATED_SOBOL'
scene.cycles.light_sampling_threshold = 0.0
scene.cycles.use_adaptive_sampling = False
scene.cycles.use_light_tree = False
scene.cycles.caustics_reflective = False
scene.cycles.caustics_refractive = False
scene.cycles.blur_glossy = 0.0
scene.cycles.max_bounces = 8
scene.cycles.transmission_bounces = 8
scene.cycles.volume_bounces = 1
scene.cycles.pixel_filter_type = 'GAUSSIAN'
scene.cycles.sample_clamp_indirect = 0.5
scene.view_settings.view_transform = 'Standard'
bpy.context.view_layer.update()

# ---- added for rendering (the .blend has no active camera and no usable light): camera, sun
cam_auto = bpy.data.cameras.new('AutoCamera')
cam_auto.lens = 50.0
cam_auto.sensor_width = 36.0
cam_auto.clip_end = 1000.0
ob_auto_camera = bpy.data.objects.new('AutoCamera', cam_auto)
scene.collection.objects.link(ob_auto_camera)
ob_auto_camera.location = (6.21808, -5.33253, 4.06502)
ob_auto_camera.rotation_euler = (1.09748, -7.21219e-08, 0.694738)
scene.camera = ob_auto_camera
light_auto_sun = bpy.data.lights.new('AutoSun', 'SUN')
light_auto_sun.energy = 3.0
light_auto_sun.angle = 0.0523599
ob_auto_sun = bpy.data.objects.new('AutoSun', light_auto_sun)
scene.collection.objects.link(ob_auto_sun)
ob_auto_sun.rotation_euler = (0.872665, 0.174533, 0.523599)
bpy.context.view_layer.update()
